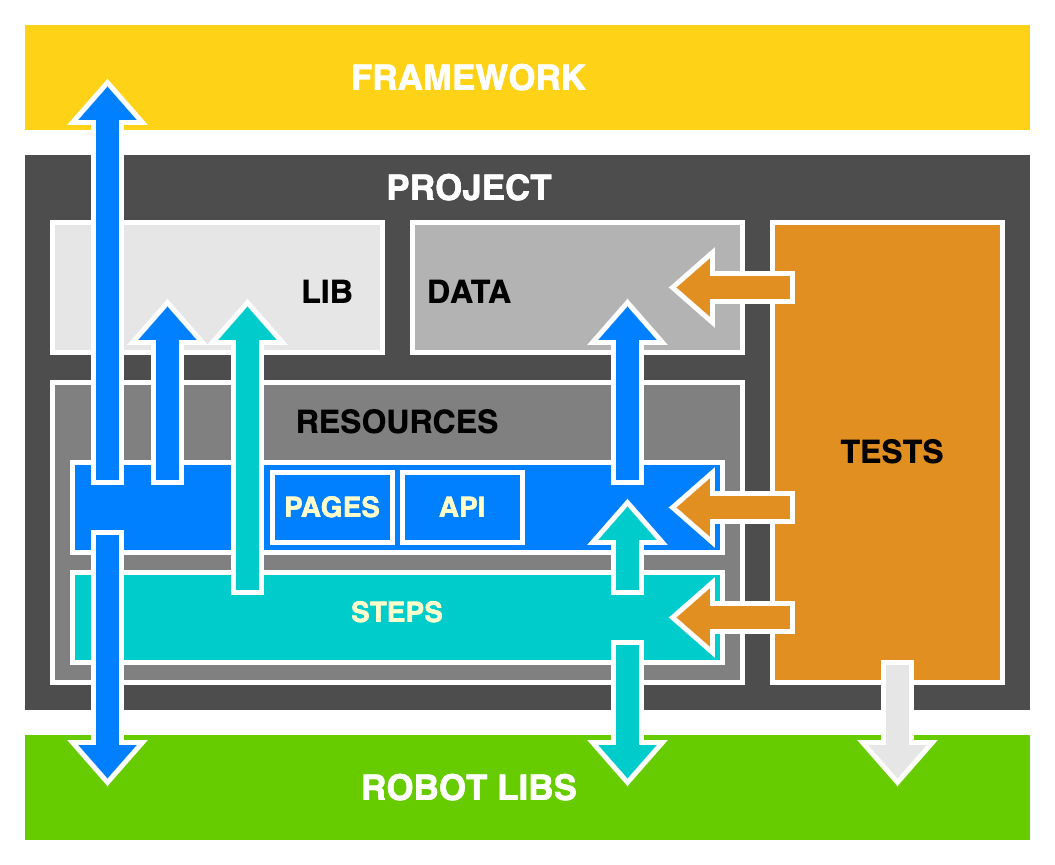

The diagram above was exported from draw.io. Its source (the exported page's mxGraphModel, read from the mxfile embedded in the PNG):
<mxGraphModel dx="1153" dy="773" grid="1" gridSize="10" guides="1" tooltips="1" connect="1" arrows="1" fold="1" page="1" pageScale="1.5" pageWidth="1169" pageHeight="826" background="none" math="0" shadow="0">
  <root>
    <mxCell id="0" />
    <mxCell id="bJO3UQSSKWhcnodEhWPA-65" value="Background 0" parent="0" />
    <mxCell id="bJO3UQSSKWhcnodEhWPA-67" value="" style="rounded=0;whiteSpace=wrap;html=1;shadow=0;fontSize=28;fontColor=#999999;strokeColor=#FFFFFF;strokeWidth=5;fillColor=#FFFFFF;" parent="bJO3UQSSKWhcnodEhWPA-65" vertex="1">
      <mxGeometry x="410" y="250" width="1050" height="860" as="geometry" />
    </mxCell>
    <mxCell id="1" parent="0" />
    <mxCell id="Rg7lvnYE5-Y0ZzXWyZMG-40" style="edgeStyle=orthogonalEdgeStyle;rounded=0;orthogonalLoop=1;jettySize=auto;html=1;exitX=0.5;exitY=1;exitDx=0;exitDy=0;strokeColor=#66FF66;strokeWidth=5;" parent="1" edge="1">
      <mxGeometry relative="1" as="geometry">
        <mxPoint x="960" y="590" as="sourcePoint" />
        <mxPoint x="960" y="590" as="targetPoint" />
      </mxGeometry>
    </mxCell>
    <mxCell id="Rg7lvnYE5-Y0ZzXWyZMG-41" style="edgeStyle=orthogonalEdgeStyle;rounded=0;orthogonalLoop=1;jettySize=auto;html=1;exitX=0.5;exitY=1;exitDx=0;exitDy=0;strokeColor=#66FF66;strokeWidth=5;" parent="1" edge="1">
      <mxGeometry relative="1" as="geometry">
        <mxPoint x="960" y="590" as="sourcePoint" />
        <mxPoint x="960" y="590" as="targetPoint" />
      </mxGeometry>
    </mxCell>
    <mxCell id="bJO3UQSSKWhcnodEhWPA-26" value="" style="rounded=0;whiteSpace=wrap;html=1;shadow=0;strokeColor=#FFFFFF;strokeWidth=5;fillColor=#9999FF;" parent="1" vertex="1">
      <mxGeometry x="830" y="710" width="120" height="60" as="geometry" />
    </mxCell>
    <mxCell id="bJO3UQSSKWhcnodEhWPA-27" value="" style="rounded=0;whiteSpace=wrap;html=1;shadow=0;strokeColor=#FFFFFF;strokeWidth=5;fillColor=#4D4D4D;" parent="1" vertex="1">
      <mxGeometry x="430" y="400" width="1010" height="560" as="geometry" />
    </mxCell>
    <mxCell id="bJO3UQSSKWhcnodEhWPA-43" value="" style="rounded=0;whiteSpace=wrap;html=1;shadow=0;strokeColor=#FFFFFF;strokeWidth=5;fillColor=#66CC00;" parent="1" vertex="1">
      <mxGeometry x="430" y="980" width="1010" height="110" as="geometry" />
    </mxCell>
    <mxCell id="bJO3UQSSKWhcnodEhWPA-44" value="" style="rounded=0;whiteSpace=wrap;html=1;shadow=0;strokeColor=#FFFFFF;strokeWidth=5;fillColor=#FED217;" parent="1" vertex="1">
      <mxGeometry x="430" y="270" width="1010" height="110" as="geometry" />
    </mxCell>
    <mxCell id="bJO3UQSSKWhcnodEhWPA-14" value="Project" parent="0" />
    <mxCell id="bJO3UQSSKWhcnodEhWPA-24" value="Resources" parent="0" />
    <mxCell id="bJO3UQSSKWhcnodEhWPA-31" value="" style="rounded=0;whiteSpace=wrap;html=1;shadow=0;strokeColor=#FFFFFF;strokeWidth=5;fillColor=#808080;" parent="bJO3UQSSKWhcnodEhWPA-24" vertex="1">
      <mxGeometry x="460" y="630" width="690" height="300" as="geometry" />
    </mxCell>
    <mxCell id="bJO3UQSSKWhcnodEhWPA-16" value="Data" parent="0" />
    <mxCell id="bJO3UQSSKWhcnodEhWPA-32" value="" style="rounded=0;whiteSpace=wrap;html=1;shadow=0;strokeColor=#FFFFFF;strokeWidth=5;fillColor=#B3B3B3;" parent="bJO3UQSSKWhcnodEhWPA-16" vertex="1">
      <mxGeometry x="820" y="470" width="330" height="130" as="geometry" />
    </mxCell>
    <mxCell id="bJO3UQSSKWhcnodEhWPA-15" value="Lib" parent="0" />
    <mxCell id="bJO3UQSSKWhcnodEhWPA-33" value="" style="rounded=0;whiteSpace=wrap;html=1;shadow=0;strokeColor=#FFFFFF;strokeWidth=5;fillColor=#E6E6E6;" parent="bJO3UQSSKWhcnodEhWPA-15" vertex="1">
      <mxGeometry x="460" y="470" width="330" height="130" as="geometry" />
    </mxCell>
    <mxCell id="bJO3UQSSKWhcnodEhWPA-10" value="Pages" parent="0" />
    <mxCell id="bJO3UQSSKWhcnodEhWPA-35" value="" style="rounded=0;whiteSpace=wrap;html=1;shadow=0;strokeColor=#FFFFFF;strokeWidth=5;fillColor=#007FFF;" parent="bJO3UQSSKWhcnodEhWPA-10" vertex="1">
      <mxGeometry x="480" y="710" width="650" height="90" as="geometry" />
    </mxCell>
    <mxCell id="bJO3UQSSKWhcnodEhWPA-37" value="" style="rounded=0;whiteSpace=wrap;html=1;shadow=0;strokeColor=#FFFFFF;strokeWidth=5;fillColor=#007FFF;" parent="bJO3UQSSKWhcnodEhWPA-10" vertex="1">
      <mxGeometry x="680" y="720" width="120" height="70" as="geometry" />
    </mxCell>
    <mxCell id="bJO3UQSSKWhcnodEhWPA-39" value="" style="rounded=0;whiteSpace=wrap;html=1;shadow=0;strokeColor=#FFFFFF;strokeWidth=5;fillColor=#007FFF;" parent="bJO3UQSSKWhcnodEhWPA-10" vertex="1">
      <mxGeometry x="810" y="720" width="120" height="70" as="geometry" />
    </mxCell>
    <mxCell id="bJO3UQSSKWhcnodEhWPA-12" value="Steps" parent="0" />
    <mxCell id="bJO3UQSSKWhcnodEhWPA-34" value="" style="rounded=0;whiteSpace=wrap;html=1;shadow=0;strokeColor=#FFFFFF;strokeWidth=5;fillColor=#00CCCC;" parent="bJO3UQSSKWhcnodEhWPA-12" vertex="1">
      <mxGeometry x="480" y="820" width="650" height="90" as="geometry" />
    </mxCell>
    <mxCell id="du9Nxm37n9EAXyHAIESb-2" value="" style="html=1;shadow=0;dashed=0;align=center;verticalAlign=middle;shape=mxgraph.arrows2.arrow;dy=0.6;dx=40;direction=north;notch=0;strokeColor=#FFFFFF;strokeWidth=5;fillColor=#00CCCC;" vertex="1" parent="bJO3UQSSKWhcnodEhWPA-12">
      <mxGeometry x="620" y="550" width="70" height="290" as="geometry" />
    </mxCell>
    <mxCell id="bJO3UQSSKWhcnodEhWPA-13" value="Tests" parent="0" />
    <mxCell id="bJO3UQSSKWhcnodEhWPA-29" value="" style="rounded=0;whiteSpace=wrap;html=1;shadow=0;strokeColor=#FFFFFF;strokeWidth=5;fillColor=#E28F22;" parent="bJO3UQSSKWhcnodEhWPA-13" vertex="1">
      <mxGeometry x="1180" y="470" width="230" height="460" as="geometry" />
    </mxCell>
    <mxCell id="bJO3UQSSKWhcnodEhWPA-11" value="items" parent="0" />
    <mxCell id="bJO3UQSSKWhcnodEhWPA-5" value="PAGES" style="text;html=1;strokeColor=none;fillColor=none;align=center;verticalAlign=middle;whiteSpace=wrap;rounded=0;shadow=0;fontSize=28;fontColor=#FFFFCC;fontStyle=1" parent="bJO3UQSSKWhcnodEhWPA-11" vertex="1">
      <mxGeometry x="690" y="740" width="100" height="30" as="geometry" />
    </mxCell>
    <mxCell id="bJO3UQSSKWhcnodEhWPA-6" value="&lt;font style=&quot;font-size: 28px;&quot;&gt;API&lt;/font&gt;" style="text;html=1;strokeColor=none;fillColor=none;align=center;verticalAlign=middle;whiteSpace=wrap;rounded=0;shadow=0;fontSize=28;fontColor=#FFFFCC;fontStyle=1" parent="bJO3UQSSKWhcnodEhWPA-11" vertex="1">
      <mxGeometry x="830" y="750" width="80" height="10" as="geometry" />
    </mxCell>
    <mxCell id="Rg7lvnYE5-Y0ZzXWyZMG-32" value="STEPS" style="text;html=1;strokeColor=none;fillColor=none;align=center;verticalAlign=middle;whiteSpace=wrap;rounded=0;shadow=0;fontSize=28;fontColor=#FFFFCC;fontStyle=1" parent="bJO3UQSSKWhcnodEhWPA-11" vertex="1">
      <mxGeometry x="760" y="830" width="90" height="60" as="geometry" />
    </mxCell>
    <mxCell id="Rg7lvnYE5-Y0ZzXWyZMG-3" value="TESTS" style="text;html=1;strokeColor=none;fillColor=none;align=center;verticalAlign=middle;whiteSpace=wrap;rounded=0;shadow=0;fontSize=32;fontColor=#000000;fontStyle=1" parent="bJO3UQSSKWhcnodEhWPA-11" vertex="1">
      <mxGeometry x="1240" y="670" width="120" height="60" as="geometry" />
    </mxCell>
    <mxCell id="Rg7lvnYE5-Y0ZzXWyZMG-58" value="ROBOT LIBS" style="text;html=1;strokeColor=none;fillColor=none;align=center;verticalAlign=middle;whiteSpace=wrap;rounded=0;shadow=0;fontSize=35;fontColor=#FFFFFF;fontStyle=1" parent="bJO3UQSSKWhcnodEhWPA-11" vertex="1">
      <mxGeometry x="762" y="1000" width="230" height="70" as="geometry" />
    </mxCell>
    <mxCell id="Rg7lvnYE5-Y0ZzXWyZMG-27" value="RESOURCES" style="text;html=1;strokeColor=none;fillColor=none;align=center;verticalAlign=middle;whiteSpace=wrap;rounded=0;shadow=0;fontSize=32;fontColor=#000000;fontStyle=1" parent="bJO3UQSSKWhcnodEhWPA-11" vertex="1">
      <mxGeometry x="710" y="640" width="190" height="60" as="geometry" />
    </mxCell>
    <mxCell id="Rg7lvnYE5-Y0ZzXWyZMG-17" value="LIB" style="text;html=1;strokeColor=none;fillColor=none;align=center;verticalAlign=middle;whiteSpace=wrap;rounded=0;shadow=0;fontSize=32;fontColor=#000000;fontStyle=1" parent="bJO3UQSSKWhcnodEhWPA-11" vertex="1">
      <mxGeometry x="700" y="510" width="70" height="60" as="geometry" />
    </mxCell>
    <mxCell id="Rg7lvnYE5-Y0ZzXWyZMG-18" value="DATA" style="text;html=1;strokeColor=none;fillColor=none;align=center;verticalAlign=middle;whiteSpace=wrap;rounded=0;shadow=0;fontSize=32;fontColor=#000000;fontStyle=1" parent="bJO3UQSSKWhcnodEhWPA-11" vertex="1">
      <mxGeometry x="827" y="510" width="100" height="60" as="geometry" />
    </mxCell>
    <mxCell id="Rg7lvnYE5-Y0ZzXWyZMG-8" value="PROJECT" style="text;html=1;strokeColor=none;fillColor=none;align=center;verticalAlign=middle;whiteSpace=wrap;rounded=0;shadow=0;fontSize=35;fontColor=#FFFFFF;fontStyle=1" parent="bJO3UQSSKWhcnodEhWPA-11" vertex="1">
      <mxGeometry x="737" y="410" width="280" height="50" as="geometry" />
    </mxCell>
    <mxCell id="Rg7lvnYE5-Y0ZzXWyZMG-6" value="FRAMEWORK" style="text;html=1;strokeColor=none;fillColor=none;align=center;verticalAlign=middle;whiteSpace=wrap;rounded=0;shadow=0;fontSize=35;fontColor=#FFFFFF;fontStyle=1" parent="bJO3UQSSKWhcnodEhWPA-11" vertex="1">
      <mxGeometry x="749" y="290" width="255" height="70" as="geometry" />
    </mxCell>
    <mxCell id="bJO3UQSSKWhcnodEhWPA-47" value="Arrows" parent="0" />
    <mxCell id="bJO3UQSSKWhcnodEhWPA-52" value="" style="html=1;shadow=0;dashed=0;align=center;verticalAlign=middle;shape=mxgraph.arrows2.arrow;dy=0.6;dx=40;flipH=1;notch=0;strokeColor=#FFFFFF;strokeWidth=5;fillColor=#E28F22;" parent="bJO3UQSSKWhcnodEhWPA-47" vertex="1">
      <mxGeometry x="1080" y="500" width="120" height="70" as="geometry" />
    </mxCell>
    <mxCell id="bJO3UQSSKWhcnodEhWPA-53" value="" style="html=1;shadow=0;dashed=0;align=center;verticalAlign=middle;shape=mxgraph.arrows2.arrow;dy=0.6;dx=40;flipH=1;notch=0;strokeColor=#FFFFFF;strokeWidth=5;fillColor=#E28F22;" parent="bJO3UQSSKWhcnodEhWPA-47" vertex="1">
      <mxGeometry x="1080" y="720" width="120" height="70" as="geometry" />
    </mxCell>
    <mxCell id="bJO3UQSSKWhcnodEhWPA-54" value="" style="html=1;shadow=0;dashed=0;align=center;verticalAlign=middle;shape=mxgraph.arrows2.arrow;dy=0.6;dx=40;flipH=1;notch=0;strokeColor=#FFFFFF;strokeWidth=5;fillColor=#E28F22;" parent="bJO3UQSSKWhcnodEhWPA-47" vertex="1">
      <mxGeometry x="1080" y="830" width="120" height="70" as="geometry" />
    </mxCell>
    <mxCell id="bJO3UQSSKWhcnodEhWPA-57" value="" style="html=1;shadow=0;align=center;verticalAlign=middle;shape=mxgraph.arrows2.arrow;dy=0.6;dx=40;direction=south;notch=0;strokeColor=#FFFFFF;strokeWidth=5;fillColor=#E6E6E6;" parent="bJO3UQSSKWhcnodEhWPA-47" vertex="1">
      <mxGeometry x="1270" y="910" width="70" height="120" as="geometry" />
    </mxCell>
    <mxCell id="bJO3UQSSKWhcnodEhWPA-58" value="" style="html=1;shadow=0;dashed=0;align=center;verticalAlign=middle;shape=mxgraph.arrows2.arrow;dy=0.6;dx=40;direction=north;notch=0;strokeColor=#FFFFFF;strokeWidth=5;fillColor=#007FFF;" parent="bJO3UQSSKWhcnodEhWPA-47" vertex="1">
      <mxGeometry x="1000" y="550" width="70" height="180" as="geometry" />
    </mxCell>
    <mxCell id="bJO3UQSSKWhcnodEhWPA-59" value="" style="html=1;shadow=0;dashed=0;align=center;verticalAlign=middle;shape=mxgraph.arrows2.arrow;dy=0.6;dx=40;direction=north;notch=0;strokeColor=#FFFFFF;strokeWidth=5;fillColor=#00CCCC;" parent="bJO3UQSSKWhcnodEhWPA-47" vertex="1">
      <mxGeometry x="1000" y="750" width="70" height="90" as="geometry" />
    </mxCell>
    <mxCell id="bJO3UQSSKWhcnodEhWPA-60" value="" style="html=1;shadow=0;dashed=0;align=center;verticalAlign=middle;shape=mxgraph.arrows2.arrow;dy=0.6;dx=40;direction=south;notch=0;strokeColor=#FFFFFF;strokeWidth=5;fillColor=#00CCCC;" parent="bJO3UQSSKWhcnodEhWPA-47" vertex="1">
      <mxGeometry x="1000" y="890" width="70" height="140" as="geometry" />
    </mxCell>
    <mxCell id="bJO3UQSSKWhcnodEhWPA-61" value="" style="html=1;shadow=0;dashed=0;align=center;verticalAlign=middle;shape=mxgraph.arrows2.arrow;dy=0.6;dx=40;direction=north;notch=0;strokeColor=#FFFFFF;strokeWidth=5;fillColor=#007FFF;" parent="bJO3UQSSKWhcnodEhWPA-47" vertex="1">
      <mxGeometry x="540" y="550" width="70" height="180" as="geometry" />
    </mxCell>
    <mxCell id="bJO3UQSSKWhcnodEhWPA-62" value="" style="html=1;shadow=0;dashed=0;align=center;verticalAlign=middle;shape=mxgraph.arrows2.arrow;dy=0.6;dx=40;direction=north;notch=0;strokeColor=#FFFFFF;strokeWidth=5;fillColor=#007FFF;" parent="bJO3UQSSKWhcnodEhWPA-47" vertex="1">
      <mxGeometry x="480" y="330" width="70" height="400" as="geometry" />
    </mxCell>
    <mxCell id="bJO3UQSSKWhcnodEhWPA-63" value="" style="html=1;shadow=0;dashed=0;align=center;verticalAlign=middle;shape=mxgraph.arrows2.arrow;dy=0.6;dx=40;direction=south;notch=0;strokeColor=#FFFFFF;strokeWidth=5;fillColor=#007FFF;" parent="bJO3UQSSKWhcnodEhWPA-47" vertex="1">
      <mxGeometry x="480" y="780" width="70" height="250" as="geometry" />
    </mxCell>
  </root>
</mxGraphModel>